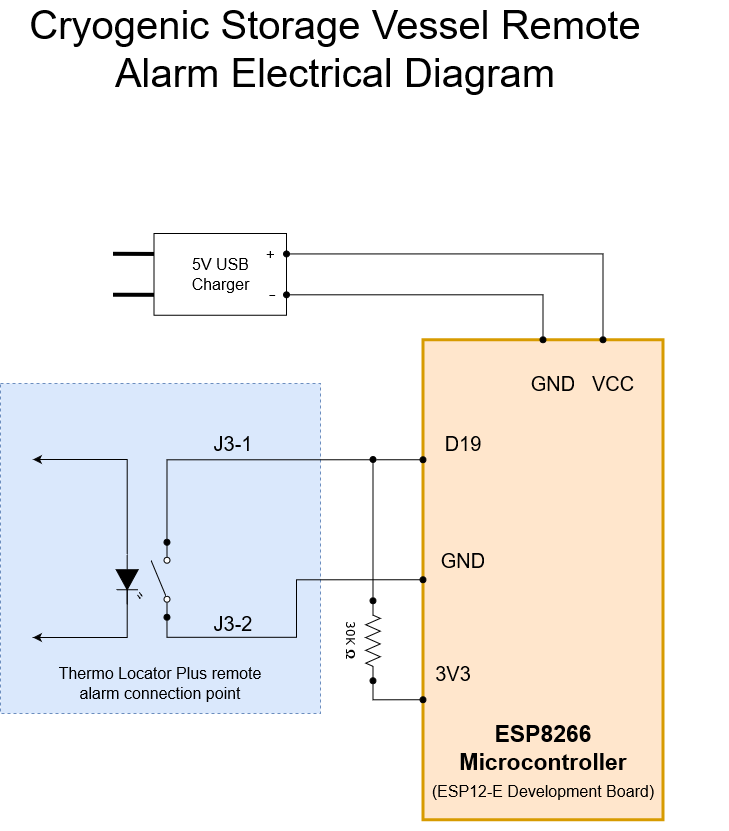

The diagram above was exported from draw.io. Its source (the exported page's mxGraphModel, read from the mxfile embedded in the PNG):
<mxGraphModel dx="846" dy="512" grid="1" gridSize="10" guides="1" tooltips="1" connect="1" arrows="1" fold="1" page="1" pageScale="1" pageWidth="850" pageHeight="1100" background="none" math="0" shadow="0">
  <root>
    <mxCell id="0" />
    <mxCell id="1" parent="0" />
    <mxCell id="fF99OHDHUBM5SMpMzO2G-27" value="&lt;div style=&quot;font-size: 16px&quot;&gt;&lt;font style=&quot;font-size: 16px&quot;&gt;5V USB &lt;br&gt;&lt;/font&gt;&lt;/div&gt;&lt;div style=&quot;font-size: 16px&quot;&gt;&lt;font style=&quot;font-size: 16px&quot;&gt;Charger&lt;br&gt;&lt;/font&gt;&lt;/div&gt;" style="rounded=0;whiteSpace=wrap;html=1;fillColor=#FFFFFF;" parent="1" vertex="1">
      <mxGeometry x="243.5" y="350" width="132.5" height="81.75" as="geometry" />
    </mxCell>
    <mxCell id="fF99OHDHUBM5SMpMzO2G-6" value="" style="rounded=0;whiteSpace=wrap;html=1;fillColor=#ffe6cc;strokeColor=#d79b00;strokeWidth=3;" parent="1" vertex="1">
      <mxGeometry x="512.5" y="456.25" width="240" height="480" as="geometry" />
    </mxCell>
    <mxCell id="fF99OHDHUBM5SMpMzO2G-24" value="" style="rounded=0;whiteSpace=wrap;html=1;dashed=1;fillColor=#dae8fc;strokeColor=#6c8ebf;" parent="1" vertex="1">
      <mxGeometry x="90" y="500" width="320" height="330" as="geometry" />
    </mxCell>
    <mxCell id="fF99OHDHUBM5SMpMzO2G-11" style="edgeStyle=orthogonalEdgeStyle;rounded=0;orthogonalLoop=1;jettySize=auto;html=1;exitX=1;exitY=0.84;exitDx=0;exitDy=0;exitPerimeter=0;entryX=0;entryY=0.25;entryDx=0;entryDy=0;endArrow=oval;endFill=1;startArrow=oval;startFill=1;" parent="1" source="fF99OHDHUBM5SMpMzO2G-1" target="fF99OHDHUBM5SMpMzO2G-6" edge="1">
      <mxGeometry relative="1" as="geometry" />
    </mxCell>
    <mxCell id="fF99OHDHUBM5SMpMzO2G-12" style="edgeStyle=orthogonalEdgeStyle;rounded=0;orthogonalLoop=1;jettySize=auto;html=1;exitX=0;exitY=0.84;exitDx=0;exitDy=0;exitPerimeter=0;entryX=0;entryY=0.5;entryDx=0;entryDy=0;endArrow=oval;endFill=1;startArrow=oval;startFill=1;" parent="1" source="fF99OHDHUBM5SMpMzO2G-1" target="fF99OHDHUBM5SMpMzO2G-6" edge="1">
      <mxGeometry relative="1" as="geometry" />
    </mxCell>
    <mxCell id="fF99OHDHUBM5SMpMzO2G-1" value="" style="pointerEvents=1;verticalLabelPosition=bottom;shadow=0;dashed=0;align=center;html=1;verticalAlign=top;shape=mxgraph.electrical.electro-mechanical.simple_switch;rotation=-90;" parent="1" vertex="1">
      <mxGeometry x="212.5" y="686.75" width="75" height="19" as="geometry" />
    </mxCell>
    <mxCell id="fF99OHDHUBM5SMpMzO2G-3" style="edgeStyle=orthogonalEdgeStyle;rounded=0;orthogonalLoop=1;jettySize=auto;html=1;exitX=0;exitY=0.57;exitDx=0;exitDy=0;exitPerimeter=0;" parent="1" source="fF99OHDHUBM5SMpMzO2G-2" edge="1">
      <mxGeometry relative="1" as="geometry">
        <mxPoint x="122.5" y="576" as="targetPoint" />
        <mxPoint x="216.71499999999992" y="667.25" as="sourcePoint" />
        <Array as="points">
          <mxPoint x="216.5" y="576" />
        </Array>
      </mxGeometry>
    </mxCell>
    <mxCell id="fF99OHDHUBM5SMpMzO2G-4" style="edgeStyle=orthogonalEdgeStyle;rounded=0;orthogonalLoop=1;jettySize=auto;html=1;exitX=1;exitY=0.57;exitDx=0;exitDy=0;exitPerimeter=0;" parent="1" edge="1">
      <mxGeometry relative="1" as="geometry">
        <mxPoint x="122.5" y="754" as="targetPoint" />
        <mxPoint x="216.71499999999992" y="705.25" as="sourcePoint" />
        <Array as="points">
          <mxPoint x="217.5" y="754" />
        </Array>
      </mxGeometry>
    </mxCell>
    <mxCell id="fF99OHDHUBM5SMpMzO2G-2" value="" style="verticalLabelPosition=bottom;shadow=0;dashed=0;align=center;html=1;verticalAlign=top;shape=mxgraph.electrical.opto_electronics.led_2;pointerEvents=1;rotation=90;fillColor=#000000;" parent="1" vertex="1">
      <mxGeometry x="193.5" y="683.5" width="50" height="25.5" as="geometry" />
    </mxCell>
    <mxCell id="fF99OHDHUBM5SMpMzO2G-17" style="edgeStyle=orthogonalEdgeStyle;rounded=0;orthogonalLoop=1;jettySize=auto;html=1;entryX=1;entryY=0.5;entryDx=0;entryDy=0;entryPerimeter=0;startArrow=oval;startFill=1;endArrow=oval;endFill=1;" parent="1" target="fF99OHDHUBM5SMpMzO2G-7" edge="1">
      <mxGeometry relative="1" as="geometry">
        <mxPoint x="462.5" y="576" as="sourcePoint" />
        <Array as="points">
          <mxPoint x="462.5" y="576" />
          <mxPoint x="462.5" y="717" />
        </Array>
      </mxGeometry>
    </mxCell>
    <mxCell id="fF99OHDHUBM5SMpMzO2G-20" style="edgeStyle=orthogonalEdgeStyle;rounded=0;orthogonalLoop=1;jettySize=auto;html=1;exitX=0;exitY=0.5;exitDx=0;exitDy=0;exitPerimeter=0;entryX=0;entryY=0.75;entryDx=0;entryDy=0;startArrow=oval;startFill=1;endArrow=oval;endFill=1;" parent="1" source="fF99OHDHUBM5SMpMzO2G-7" target="fF99OHDHUBM5SMpMzO2G-6" edge="1">
      <mxGeometry relative="1" as="geometry">
        <Array as="points">
          <mxPoint x="462.5" y="816" />
        </Array>
      </mxGeometry>
    </mxCell>
    <mxCell id="fF99OHDHUBM5SMpMzO2G-7" value="30K &lt;b&gt;Ω&lt;/b&gt;" style="verticalLabelPosition=bottom;shadow=0;dashed=0;align=center;html=1;verticalAlign=top;strokeWidth=1;shape=mxgraph.electrical.resistors.resistor_2;rounded=1;comic=0;labelBackgroundColor=none;fontFamily=Verdana;fontSize=12;rotation=90;direction=west;" parent="1" vertex="1">
      <mxGeometry x="422.5" y="750" width="80" height="14.5" as="geometry" />
    </mxCell>
    <mxCell id="fF99OHDHUBM5SMpMzO2G-13" value="&lt;font style=&quot;font-size: 20px&quot;&gt;D19&lt;/font&gt;" style="text;html=1;strokeColor=none;fillColor=none;align=center;verticalAlign=middle;whiteSpace=wrap;rounded=0;" parent="1" vertex="1">
      <mxGeometry x="532.5" y="550" width="40" height="20" as="geometry" />
    </mxCell>
    <mxCell id="fF99OHDHUBM5SMpMzO2G-14" value="&lt;font style=&quot;font-size: 20px&quot;&gt;GND&lt;/font&gt;" style="text;html=1;strokeColor=none;fillColor=none;align=center;verticalAlign=middle;whiteSpace=wrap;rounded=0;" parent="1" vertex="1">
      <mxGeometry x="532.5" y="666.75" width="40" height="20" as="geometry" />
    </mxCell>
    <mxCell id="fF99OHDHUBM5SMpMzO2G-16" value="&lt;font style=&quot;font-size: 20px&quot;&gt;3V3&lt;/font&gt;" style="text;html=1;strokeColor=none;fillColor=none;align=center;verticalAlign=middle;whiteSpace=wrap;rounded=0;" parent="1" vertex="1">
      <mxGeometry x="522.5" y="780" width="40" height="20" as="geometry" />
    </mxCell>
    <mxCell id="fF99OHDHUBM5SMpMzO2G-21" value="&lt;div style=&quot;font-size: 23px&quot;&gt;&lt;b&gt;&lt;font style=&quot;font-size: 23px&quot;&gt;ESP8266 &lt;br&gt;&lt;/font&gt;&lt;/b&gt;&lt;/div&gt;&lt;div style=&quot;font-size: 23px&quot;&gt;&lt;b&gt;&lt;font style=&quot;font-size: 23px&quot;&gt;Microcontroller&lt;/font&gt;&lt;/b&gt;&lt;/div&gt;&lt;div style=&quot;font-size: 23px&quot;&gt;&lt;font style=&quot;font-size: 16px&quot;&gt;(ESP12-E Development Board)&lt;/font&gt;&lt;/div&gt;" style="text;html=1;strokeColor=none;fillColor=none;align=center;verticalAlign=middle;whiteSpace=wrap;rounded=0;" parent="1" vertex="1">
      <mxGeometry x="447.5" y="809" width="370" height="138.25" as="geometry" />
    </mxCell>
    <mxCell id="fF99OHDHUBM5SMpMzO2G-25" value="&lt;font style=&quot;font-size: 20px&quot;&gt;J3-1&lt;/font&gt;" style="text;html=1;strokeColor=none;fillColor=none;align=center;verticalAlign=middle;whiteSpace=wrap;rounded=0;dashed=1;" parent="1" vertex="1">
      <mxGeometry x="302.5" y="550" width="40" height="20" as="geometry" />
    </mxCell>
    <mxCell id="fF99OHDHUBM5SMpMzO2G-26" value="&lt;font style=&quot;font-size: 20px&quot;&gt;J3-2&lt;/font&gt;" style="text;html=1;strokeColor=none;fillColor=none;align=center;verticalAlign=middle;whiteSpace=wrap;rounded=0;dashed=1;" parent="1" vertex="1">
      <mxGeometry x="302.5" y="730" width="40" height="20" as="geometry" />
    </mxCell>
    <mxCell id="fF99OHDHUBM5SMpMzO2G-31" style="edgeStyle=orthogonalEdgeStyle;rounded=0;orthogonalLoop=1;jettySize=auto;html=1;exitX=1;exitY=0.25;exitDx=0;exitDy=0;entryX=0.75;entryY=0;entryDx=0;entryDy=0;startArrow=oval;startFill=1;endArrow=oval;endFill=1;" parent="1" source="fF99OHDHUBM5SMpMzO2G-27" target="fF99OHDHUBM5SMpMzO2G-6" edge="1">
      <mxGeometry relative="1" as="geometry" />
    </mxCell>
    <mxCell id="fF99OHDHUBM5SMpMzO2G-40" value="&lt;font style=&quot;font-size: 15px&quot;&gt;+&lt;/font&gt;" style="edgeLabel;html=1;align=center;verticalAlign=middle;resizable=0;points=[];" parent="fF99OHDHUBM5SMpMzO2G-31" vertex="1" connectable="0">
      <mxGeometry x="-0.4533" relative="1" as="geometry">
        <mxPoint x="-126.59" y="-0.41" as="offset" />
      </mxGeometry>
    </mxCell>
    <mxCell id="fF99OHDHUBM5SMpMzO2G-32" style="edgeStyle=orthogonalEdgeStyle;rounded=0;orthogonalLoop=1;jettySize=auto;html=1;exitX=1;exitY=0.75;exitDx=0;exitDy=0;entryX=0.5;entryY=0;entryDx=0;entryDy=0;startArrow=oval;startFill=1;endArrow=oval;endFill=1;" parent="1" source="fF99OHDHUBM5SMpMzO2G-27" target="fF99OHDHUBM5SMpMzO2G-6" edge="1">
      <mxGeometry relative="1" as="geometry" />
    </mxCell>
    <mxCell id="fF99OHDHUBM5SMpMzO2G-37" style="edgeStyle=none;rounded=0;orthogonalLoop=1;jettySize=auto;html=1;exitX=0;exitY=0.75;exitDx=0;exitDy=0;startArrow=none;startFill=0;endArrow=none;endFill=0;strokeWidth=4;" parent="1" source="fF99OHDHUBM5SMpMzO2G-27" edge="1">
      <mxGeometry relative="1" as="geometry">
        <mxPoint x="202.5" y="411.23809523809524" as="targetPoint" />
      </mxGeometry>
    </mxCell>
    <mxCell id="fF99OHDHUBM5SMpMzO2G-38" style="edgeStyle=none;rounded=0;orthogonalLoop=1;jettySize=auto;html=1;exitX=0;exitY=0.25;exitDx=0;exitDy=0;startArrow=none;startFill=0;endArrow=none;endFill=0;strokeWidth=4;" parent="1" source="fF99OHDHUBM5SMpMzO2G-27" edge="1">
      <mxGeometry relative="1" as="geometry">
        <mxPoint x="202.5" y="370.2857142857143" as="targetPoint" />
      </mxGeometry>
    </mxCell>
    <mxCell id="fF99OHDHUBM5SMpMzO2G-28" value="&lt;font style=&quot;font-size: 16px&quot;&gt;Thermo Locator Plus remote alarm connection point&lt;/font&gt;" style="text;html=1;strokeColor=none;fillColor=none;align=center;verticalAlign=middle;whiteSpace=wrap;rounded=0;dashed=1;" parent="1" vertex="1">
      <mxGeometry x="140" y="790" width="220" height="20" as="geometry" />
    </mxCell>
    <mxCell id="fF99OHDHUBM5SMpMzO2G-33" value="&lt;font style=&quot;font-size: 20px&quot;&gt;VCC&lt;/font&gt;" style="text;html=1;strokeColor=none;fillColor=none;align=center;verticalAlign=middle;whiteSpace=wrap;rounded=0;" parent="1" vertex="1">
      <mxGeometry x="682.5" y="490" width="40" height="20" as="geometry" />
    </mxCell>
    <mxCell id="fF99OHDHUBM5SMpMzO2G-34" value="&lt;font style=&quot;font-size: 20px&quot;&gt;GND&lt;/font&gt;" style="text;html=1;strokeColor=none;fillColor=none;align=center;verticalAlign=middle;whiteSpace=wrap;rounded=0;" parent="1" vertex="1">
      <mxGeometry x="622.5" y="490" width="40" height="20" as="geometry" />
    </mxCell>
    <mxCell id="fF99OHDHUBM5SMpMzO2G-39" value="&lt;font style=&quot;font-size: 40px&quot;&gt;Cryogenic Storage Vessel Remote Alarm Electrical Diagram&lt;br&gt;&lt;/font&gt;" style="text;html=1;strokeColor=none;fillColor=none;align=center;verticalAlign=middle;whiteSpace=wrap;rounded=0;" parent="1" vertex="1">
      <mxGeometry x="95" y="120" width="660" height="90" as="geometry" />
    </mxCell>
    <mxCell id="fF99OHDHUBM5SMpMzO2G-41" value="&lt;b&gt;_&lt;/b&gt;" style="edgeLabel;html=1;align=center;verticalAlign=middle;resizable=0;points=[];fontStyle=1" parent="1" vertex="1" connectable="0">
      <mxGeometry x="364.9982313480127" y="369.997957055833" as="geometry">
        <mxPoint x="-3" y="36" as="offset" />
      </mxGeometry>
    </mxCell>
  </root>
</mxGraphModel>